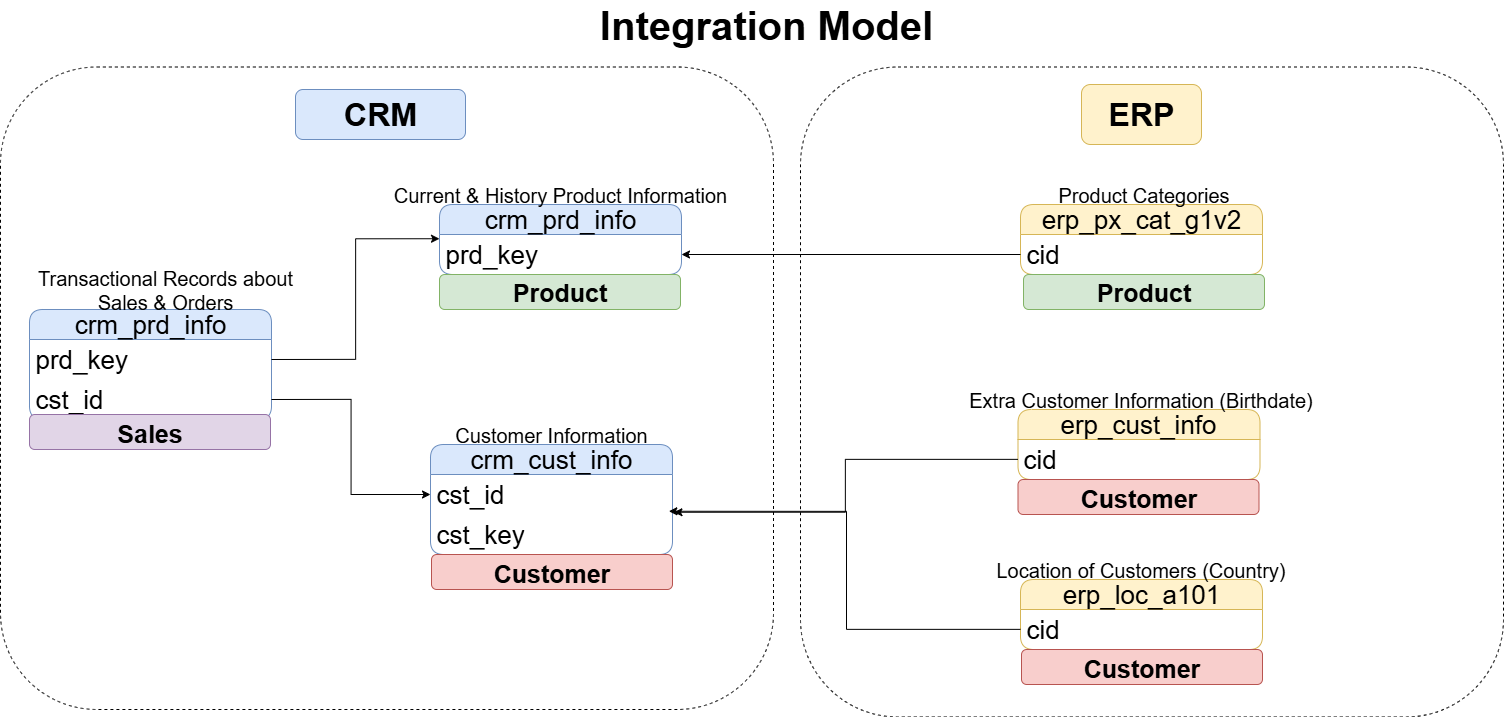

The diagram above was exported from draw.io. Its source (the exported page's mxGraphModel, read from the mxfile embedded in the PNG):
<mxGraphModel dx="3096" dy="1611" grid="1" gridSize="10" guides="1" tooltips="1" connect="1" arrows="1" fold="1" page="1" pageScale="1" pageWidth="850" pageHeight="1100" math="0" shadow="0">
  <root>
    <mxCell id="0" />
    <mxCell id="1" parent="0" />
    <mxCell id="1Fnm3Keq7vRgcPUCOSkI-1" value="&lt;font style=&quot;font-size: 40px;&quot;&gt;&lt;b style=&quot;&quot;&gt;Integration Model&lt;/b&gt;&lt;/font&gt;" style="text;html=1;align=center;verticalAlign=middle;whiteSpace=wrap;rounded=0;labelBackgroundColor=none;" vertex="1" parent="1">
      <mxGeometry x="300" y="20" width="392" height="30" as="geometry" />
    </mxCell>
    <mxCell id="1Fnm3Keq7vRgcPUCOSkI-2" value="crm_cust_info" style="swimlane;fontStyle=0;childLayout=stackLayout;horizontal=1;startSize=30;horizontalStack=0;resizeParent=1;resizeParentMax=0;resizeLast=0;collapsible=1;marginBottom=0;whiteSpace=wrap;html=1;rounded=1;fontSize=26;labelBackgroundColor=none;fillColor=#dae8fc;strokeColor=#6c8ebf;" vertex="1" parent="1">
      <mxGeometry x="160" y="455" width="242" height="110" as="geometry" />
    </mxCell>
    <mxCell id="1Fnm3Keq7vRgcPUCOSkI-3" value="cst_id" style="text;align=left;verticalAlign=middle;spacingLeft=4;spacingRight=4;overflow=hidden;points=[[0,0.5],[1,0.5]];portConstraint=eastwest;rotatable=0;whiteSpace=wrap;html=1;fontSize=26;labelBackgroundColor=none;" vertex="1" parent="1Fnm3Keq7vRgcPUCOSkI-2">
      <mxGeometry y="30" width="242" height="40" as="geometry" />
    </mxCell>
    <mxCell id="1Fnm3Keq7vRgcPUCOSkI-35" value="cst_key" style="text;align=left;verticalAlign=middle;spacingLeft=4;spacingRight=4;overflow=hidden;points=[[0,0.5],[1,0.5]];portConstraint=eastwest;rotatable=0;whiteSpace=wrap;html=1;fontSize=26;labelBackgroundColor=none;" vertex="1" parent="1Fnm3Keq7vRgcPUCOSkI-2">
      <mxGeometry y="70" width="242" height="40" as="geometry" />
    </mxCell>
    <mxCell id="1Fnm3Keq7vRgcPUCOSkI-6" value="&lt;font style=&quot;font-size: 20px;&quot;&gt;Customer Information&lt;/font&gt;" style="text;html=1;align=center;verticalAlign=middle;whiteSpace=wrap;rounded=0;" vertex="1" parent="1">
      <mxGeometry x="180" y="430" width="202" height="30" as="geometry" />
    </mxCell>
    <mxCell id="1Fnm3Keq7vRgcPUCOSkI-18" value="crm_prd_info" style="swimlane;fontStyle=0;childLayout=stackLayout;horizontal=1;startSize=30;horizontalStack=0;resizeParent=1;resizeParentMax=0;resizeLast=0;collapsible=1;marginBottom=0;whiteSpace=wrap;html=1;rounded=1;fontSize=26;labelBackgroundColor=none;fillColor=#dae8fc;strokeColor=#6c8ebf;" vertex="1" parent="1">
      <mxGeometry x="169" y="215" width="242" height="70" as="geometry" />
    </mxCell>
    <mxCell id="1Fnm3Keq7vRgcPUCOSkI-19" value="prd_key" style="text;align=left;verticalAlign=middle;spacingLeft=4;spacingRight=4;overflow=hidden;points=[[0,0.5],[1,0.5]];portConstraint=eastwest;rotatable=0;whiteSpace=wrap;html=1;fontSize=26;labelBackgroundColor=none;" vertex="1" parent="1Fnm3Keq7vRgcPUCOSkI-18">
      <mxGeometry y="30" width="242" height="40" as="geometry" />
    </mxCell>
    <mxCell id="1Fnm3Keq7vRgcPUCOSkI-22" value="&lt;font style=&quot;font-size: 20px;&quot;&gt;Current &amp;amp; History Product Information&lt;/font&gt;" style="text;html=1;align=center;verticalAlign=middle;whiteSpace=wrap;rounded=0;" vertex="1" parent="1">
      <mxGeometry x="120" y="190" width="340" height="30" as="geometry" />
    </mxCell>
    <mxCell id="1Fnm3Keq7vRgcPUCOSkI-23" value="crm_prd_info" style="swimlane;fontStyle=0;childLayout=stackLayout;horizontal=1;startSize=30;horizontalStack=0;resizeParent=1;resizeParentMax=0;resizeLast=0;collapsible=1;marginBottom=0;whiteSpace=wrap;html=1;rounded=1;fontSize=26;labelBackgroundColor=none;fillColor=#dae8fc;strokeColor=#6c8ebf;" vertex="1" parent="1">
      <mxGeometry x="-241" y="320" width="242" height="110" as="geometry" />
    </mxCell>
    <mxCell id="1Fnm3Keq7vRgcPUCOSkI-24" value="prd_key" style="text;align=left;verticalAlign=middle;spacingLeft=4;spacingRight=4;overflow=hidden;points=[[0,0.5],[1,0.5]];portConstraint=eastwest;rotatable=0;whiteSpace=wrap;html=1;fontSize=26;labelBackgroundColor=none;" vertex="1" parent="1Fnm3Keq7vRgcPUCOSkI-23">
      <mxGeometry y="30" width="242" height="40" as="geometry" />
    </mxCell>
    <mxCell id="1Fnm3Keq7vRgcPUCOSkI-27" value="cst_id" style="text;align=left;verticalAlign=middle;spacingLeft=4;spacingRight=4;overflow=hidden;points=[[0,0.5],[1,0.5]];portConstraint=eastwest;rotatable=0;whiteSpace=wrap;html=1;fontSize=26;labelBackgroundColor=none;" vertex="1" parent="1Fnm3Keq7vRgcPUCOSkI-23">
      <mxGeometry y="70" width="242" height="40" as="geometry" />
    </mxCell>
    <mxCell id="1Fnm3Keq7vRgcPUCOSkI-25" value="&lt;font style=&quot;font-size: 20px;&quot;&gt;Transactional Records about Sales &amp;amp; Orders&lt;/font&gt;" style="text;html=1;align=center;verticalAlign=middle;whiteSpace=wrap;rounded=0;" vertex="1" parent="1">
      <mxGeometry x="-260" y="285" width="310" height="30" as="geometry" />
    </mxCell>
    <mxCell id="1Fnm3Keq7vRgcPUCOSkI-28" style="edgeStyle=orthogonalEdgeStyle;rounded=0;orthogonalLoop=1;jettySize=auto;html=1;exitX=1;exitY=0.5;exitDx=0;exitDy=0;entryX=0;entryY=0.106;entryDx=0;entryDy=0;entryPerimeter=0;" edge="1" parent="1" source="1Fnm3Keq7vRgcPUCOSkI-24" target="1Fnm3Keq7vRgcPUCOSkI-19">
      <mxGeometry relative="1" as="geometry" />
    </mxCell>
    <mxCell id="1Fnm3Keq7vRgcPUCOSkI-29" style="edgeStyle=orthogonalEdgeStyle;rounded=0;orthogonalLoop=1;jettySize=auto;html=1;exitX=1;exitY=0.5;exitDx=0;exitDy=0;" edge="1" parent="1" source="1Fnm3Keq7vRgcPUCOSkI-27" target="1Fnm3Keq7vRgcPUCOSkI-3">
      <mxGeometry relative="1" as="geometry" />
    </mxCell>
    <mxCell id="1Fnm3Keq7vRgcPUCOSkI-30" value="erp_cust_info" style="swimlane;fontStyle=0;childLayout=stackLayout;horizontal=1;startSize=30;horizontalStack=0;resizeParent=1;resizeParentMax=0;resizeLast=0;collapsible=1;marginBottom=0;whiteSpace=wrap;html=1;rounded=1;fontSize=26;labelBackgroundColor=none;fillColor=#fff2cc;strokeColor=#d6b656;" vertex="1" parent="1">
      <mxGeometry x="747.5" y="420" width="242" height="70" as="geometry" />
    </mxCell>
    <mxCell id="1Fnm3Keq7vRgcPUCOSkI-31" value="cid" style="text;align=left;verticalAlign=middle;spacingLeft=4;spacingRight=4;overflow=hidden;points=[[0,0.5],[1,0.5]];portConstraint=eastwest;rotatable=0;whiteSpace=wrap;html=1;fontSize=26;labelBackgroundColor=none;" vertex="1" parent="1Fnm3Keq7vRgcPUCOSkI-30">
      <mxGeometry y="30" width="242" height="40" as="geometry" />
    </mxCell>
    <mxCell id="1Fnm3Keq7vRgcPUCOSkI-32" value="&lt;font style=&quot;font-size: 20px;&quot;&gt;Extra Customer Information (Birthdate)&lt;/font&gt;" style="text;html=1;align=center;verticalAlign=middle;whiteSpace=wrap;rounded=0;" vertex="1" parent="1">
      <mxGeometry x="697.5" y="395" width="347" height="30" as="geometry" />
    </mxCell>
    <mxCell id="1Fnm3Keq7vRgcPUCOSkI-36" style="rounded=0;orthogonalLoop=1;jettySize=auto;html=1;entryX=1.006;entryY=-0.056;entryDx=0;entryDy=0;entryPerimeter=0;edgeStyle=orthogonalEdgeStyle;" edge="1" parent="1" source="1Fnm3Keq7vRgcPUCOSkI-31" target="1Fnm3Keq7vRgcPUCOSkI-35">
      <mxGeometry relative="1" as="geometry" />
    </mxCell>
    <mxCell id="1Fnm3Keq7vRgcPUCOSkI-37" value="erp_loc_a101" style="swimlane;fontStyle=0;childLayout=stackLayout;horizontal=1;startSize=30;horizontalStack=0;resizeParent=1;resizeParentMax=0;resizeLast=0;collapsible=1;marginBottom=0;whiteSpace=wrap;html=1;rounded=1;fontSize=26;labelBackgroundColor=none;fillColor=#fff2cc;strokeColor=#d6b656;" vertex="1" parent="1">
      <mxGeometry x="750" y="590" width="242" height="70" as="geometry" />
    </mxCell>
    <mxCell id="1Fnm3Keq7vRgcPUCOSkI-38" value="cid" style="text;align=left;verticalAlign=middle;spacingLeft=4;spacingRight=4;overflow=hidden;points=[[0,0.5],[1,0.5]];portConstraint=eastwest;rotatable=0;whiteSpace=wrap;html=1;fontSize=26;labelBackgroundColor=none;" vertex="1" parent="1Fnm3Keq7vRgcPUCOSkI-37">
      <mxGeometry y="30" width="242" height="40" as="geometry" />
    </mxCell>
    <mxCell id="1Fnm3Keq7vRgcPUCOSkI-39" style="edgeStyle=orthogonalEdgeStyle;rounded=0;orthogonalLoop=1;jettySize=auto;html=1;entryX=0.985;entryY=-0.081;entryDx=0;entryDy=0;entryPerimeter=0;" edge="1" parent="1" source="1Fnm3Keq7vRgcPUCOSkI-38" target="1Fnm3Keq7vRgcPUCOSkI-35">
      <mxGeometry relative="1" as="geometry" />
    </mxCell>
    <mxCell id="1Fnm3Keq7vRgcPUCOSkI-40" value="&lt;font style=&quot;font-size: 20px;&quot;&gt;Location of Customers (Country)&lt;/font&gt;" style="text;html=1;align=center;verticalAlign=middle;whiteSpace=wrap;rounded=0;" vertex="1" parent="1">
      <mxGeometry x="697.5" y="565" width="347" height="30" as="geometry" />
    </mxCell>
    <mxCell id="1Fnm3Keq7vRgcPUCOSkI-44" value="erp_px_cat_g1v2" style="swimlane;fontStyle=0;childLayout=stackLayout;horizontal=1;startSize=30;horizontalStack=0;resizeParent=1;resizeParentMax=0;resizeLast=0;collapsible=1;marginBottom=0;whiteSpace=wrap;html=1;rounded=1;fontSize=26;labelBackgroundColor=none;fillColor=#fff2cc;strokeColor=#d6b656;" vertex="1" parent="1">
      <mxGeometry x="750" y="215" width="242" height="70" as="geometry" />
    </mxCell>
    <mxCell id="1Fnm3Keq7vRgcPUCOSkI-45" value="cid" style="text;align=left;verticalAlign=middle;spacingLeft=4;spacingRight=4;overflow=hidden;points=[[0,0.5],[1,0.5]];portConstraint=eastwest;rotatable=0;whiteSpace=wrap;html=1;fontSize=26;labelBackgroundColor=none;" vertex="1" parent="1Fnm3Keq7vRgcPUCOSkI-44">
      <mxGeometry y="30" width="242" height="40" as="geometry" />
    </mxCell>
    <mxCell id="1Fnm3Keq7vRgcPUCOSkI-50" value="" style="rounded=1;whiteSpace=wrap;html=1;fillColor=none;dashed=1;" vertex="1" parent="1">
      <mxGeometry x="530" y="77.5" width="703" height="650" as="geometry" />
    </mxCell>
    <mxCell id="1Fnm3Keq7vRgcPUCOSkI-46" value="&lt;font style=&quot;font-size: 20px;&quot;&gt;Product Categories&lt;/font&gt;" style="text;html=1;align=center;verticalAlign=middle;whiteSpace=wrap;rounded=0;" vertex="1" parent="1">
      <mxGeometry x="700" y="190" width="347" height="30" as="geometry" />
    </mxCell>
    <mxCell id="1Fnm3Keq7vRgcPUCOSkI-47" style="edgeStyle=orthogonalEdgeStyle;rounded=0;orthogonalLoop=1;jettySize=auto;html=1;entryX=1;entryY=0.5;entryDx=0;entryDy=0;" edge="1" parent="1" source="1Fnm3Keq7vRgcPUCOSkI-45" target="1Fnm3Keq7vRgcPUCOSkI-19">
      <mxGeometry relative="1" as="geometry" />
    </mxCell>
    <mxCell id="1Fnm3Keq7vRgcPUCOSkI-48" value="" style="rounded=1;whiteSpace=wrap;html=1;fillColor=none;dashed=1;" vertex="1" parent="1">
      <mxGeometry x="-270" y="77.5" width="773" height="642.5" as="geometry" />
    </mxCell>
    <mxCell id="1Fnm3Keq7vRgcPUCOSkI-49" value="&lt;font style=&quot;font-size: 32px;&quot;&gt;&lt;b style=&quot;&quot;&gt;CRM&lt;/b&gt;&lt;/font&gt;" style="rounded=1;whiteSpace=wrap;html=1;fillColor=#dae8fc;strokeColor=#6c8ebf;" vertex="1" parent="1">
      <mxGeometry x="25" y="100" width="170" height="50" as="geometry" />
    </mxCell>
    <mxCell id="1Fnm3Keq7vRgcPUCOSkI-51" value="&lt;b&gt;&lt;font style=&quot;font-size: 32px;&quot;&gt;ERP&lt;/font&gt;&lt;/b&gt;" style="rounded=1;whiteSpace=wrap;html=1;fillColor=#fff2cc;strokeColor=#d6b656;" vertex="1" parent="1">
      <mxGeometry x="811" y="95" width="120" height="60" as="geometry" />
    </mxCell>
    <mxCell id="1Fnm3Keq7vRgcPUCOSkI-52" value="&lt;font style=&quot;font-size: 25px;&quot;&gt;&lt;b&gt;Sales&lt;/b&gt;&lt;/font&gt;" style="rounded=1;whiteSpace=wrap;html=1;fillColor=#e1d5e7;strokeColor=#9673a6;" vertex="1" parent="1">
      <mxGeometry x="-241" y="425" width="241" height="35" as="geometry" />
    </mxCell>
    <mxCell id="1Fnm3Keq7vRgcPUCOSkI-53" value="&lt;font style=&quot;font-size: 25px;&quot;&gt;&lt;b&gt;Product&lt;/b&gt;&lt;/font&gt;" style="rounded=1;whiteSpace=wrap;html=1;fillColor=#d5e8d4;strokeColor=#82b366;" vertex="1" parent="1">
      <mxGeometry x="169" y="285" width="241" height="35" as="geometry" />
    </mxCell>
    <mxCell id="1Fnm3Keq7vRgcPUCOSkI-54" value="&lt;font style=&quot;font-size: 25px;&quot;&gt;&lt;b&gt;Product&lt;/b&gt;&lt;/font&gt;" style="rounded=1;whiteSpace=wrap;html=1;fillColor=#d5e8d4;strokeColor=#82b366;" vertex="1" parent="1">
      <mxGeometry x="753" y="285" width="241" height="35" as="geometry" />
    </mxCell>
    <mxCell id="1Fnm3Keq7vRgcPUCOSkI-55" value="&lt;font style=&quot;font-size: 25px;&quot;&gt;&lt;b&gt;Customer&lt;/b&gt;&lt;/font&gt;" style="rounded=1;whiteSpace=wrap;html=1;fillColor=#f8cecc;strokeColor=#b85450;" vertex="1" parent="1">
      <mxGeometry x="161" y="565" width="241" height="35" as="geometry" />
    </mxCell>
    <mxCell id="1Fnm3Keq7vRgcPUCOSkI-56" value="&lt;font style=&quot;font-size: 25px;&quot;&gt;&lt;b&gt;Customer&lt;/b&gt;&lt;/font&gt;" style="rounded=1;whiteSpace=wrap;html=1;fillColor=#f8cecc;strokeColor=#b85450;" vertex="1" parent="1">
      <mxGeometry x="747.5" y="490" width="241" height="35" as="geometry" />
    </mxCell>
    <mxCell id="1Fnm3Keq7vRgcPUCOSkI-57" value="&lt;font style=&quot;font-size: 25px;&quot;&gt;&lt;b&gt;Customer&lt;/b&gt;&lt;/font&gt;" style="rounded=1;whiteSpace=wrap;html=1;fillColor=#f8cecc;strokeColor=#b85450;" vertex="1" parent="1">
      <mxGeometry x="751" y="660" width="241" height="35" as="geometry" />
    </mxCell>
  </root>
</mxGraphModel>